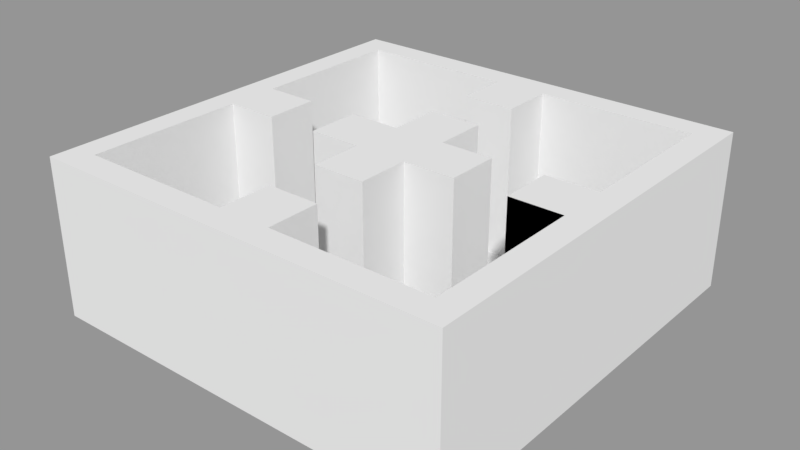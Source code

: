 # Source: muzeum.blend  (saved by Blender 2.77.0; exported with 4.5.12 LTS)
import bpy
from mathutils import Matrix  # noqa: F401  (used for matrix-valued properties, if any)

bpy.ops.wm.read_factory_settings(use_empty=True)
scene = bpy.context.scene
scene.name = 'Scene.001'

# ---- collections
col_collection_1 = bpy.data.collections.new('Collection 1'); scene.collection.children.link(col_collection_1)

# ---- meshes
me_plane_007 = bpy.data.meshes.new('Plane.007')
me_plane_007.from_pydata([(3.0, 0.5, 0.0), (-1.0, 0.5, 0.0), (0.0, 0.5, 0.0), (-1.0, -0.5, 0.0), (0.0, -0.5, 0.0), (3.0, -2.5, 0.0), (3.0, 1.0, 0.0), (3.5, -2.5, 0.0), (3.5, 0.5, 0.0), (3.5, 1.0, 0.0), (2.0, -2.5, 0.0), (3.0, -3.5, 0.0), (3.5, -3.5, 0.0), (3.0, -6.5, 0.0), (2.0, -3.5, 0.0), (0.0, -6.5, 0.0), (3.5, -6.5, 0.0), (3.5, -7.0, 0.0), (-1.0, -6.5, 0.0), (-4.0, -6.5, 0.0), (-4.0, -7.0, 0.0), (0.0, -5.5, 0.0), (-1.0, -5.5, 0.0), (-4.0, -3.5, 0.0), (-4.5, -7.0, 0.0), (-4.0, 0.5, 0.0), (-4.5, 0.5, 0.0), (-4.0, -2.5, 0.0), (-3.0, -3.5, 0.0), (-3.0, -2.5, 0.0), (-4.5, 1.0, 0.0), (-1.0, 0.5, 3.0), (0.0, 0.5, 3.0), (-1.0, -0.5, 3.0), (0.0, -0.5, 3.0), (3.0, 0.5, 3.0), (3.0, -2.5, 3.0), (3.5, -2.5, 3.0), (3.0, -3.5, 3.0), (3.0, -6.5, 3.0), (0.0, -6.5, 3.0), (-4.0, -6.5, 3.0), (-4.0, -7.0, 3.0), (-1.0, -6.5, 3.0), (0.0, -5.5, 3.0), (-1.0, -5.5, 3.0), (-4.0, 0.5, 3.0), (-4.5, 0.5, 3.0), (-4.0, -2.5, 3.0), (-3.0, -3.5, 3.0), (-3.0, -2.5, 3.0), (3.0, 1.0, 3.0), (2.0, -2.5, 3.0), (2.0, -3.5, 3.0), (3.5, -3.5, 3.0), (3.5, -6.5, 3.0), (3.5, -7.0, 3.0), (-4.0, -3.5, 3.0), (-4.5, -7.0, 3.0), (-4.5, 1.0, 3.0), (3.5, 1.0, 3.0), (3.5, -7.0, 0.0), (-4.0, -7.0, 0.0), (3.5, 0.5, 0.0), (-4.0, 0.5, 0.0), (3.0, 0.5, 3.0), (3.0, -2.5, 3.0), (3.5, 0.5, 3.0), (3.5, -2.5, 3.0), (3.5, 0.5, 3.0), (3.5, -2.5, 3.0), (3.0, 1.0, 3.0), (3.5, 1.0, 3.0), (3.0, 0.5, 3.0), (3.5, 0.5, 3.0), (3.0, 0.5, 3.0), (3.5, 0.5, 3.0), (3.0, 0.5, 3.0), (3.5, 0.5, 3.0), (3.0, -3.5, 3.0), (3.0, -6.5, 3.0), (3.5, -3.5, 3.0), (3.5, -6.5, 3.0), (-1.0, -6.5, 3.0), (-1.0, -5.5, 3.0), (0.0, -6.5, 3.0), (0.0, -5.5, 3.0), (-4.0, -7.0, 3.0), (3.5, -7.0, 3.0), (-4.0, -6.5, 3.0), (3.5, -6.5, 3.0)], [], [(0, 1, 2), (19, 20, 42, 41), (6, 0, 5), (6, 5, 7, 9), (9, 7, 8), (7, 5, 10), (10, 14, 53, 52), (12, 14, 11), (12, 11, 13, 16), (16, 13, 15), (15, 21, 22, 18, 19, 20, 17, 16), (26, 1, 31, 47), (20, 19, 23), (15, 13, 39, 40), (12, 7, 37, 54), (2, 1, 31, 32), (26, 25, 1), (32, 31, 33, 34), (37, 52, 53, 54), (47, 31, 35, 51, 59), (57, 46, 47, 58, 42), (46, 57, 48), (48, 57, 49, 50), (3, 4, 34, 33), (11, 14, 53, 38), (19, 18, 43, 41), (30, 26, 47, 59), (4, 2, 32, 34), (13, 16, 55, 39), (22, 21, 44, 45), (6, 30, 59, 51), (1, 3, 33, 31), (12, 16, 55, 54), (7, 9, 60, 37), (16, 17, 56, 55), (25, 26, 47, 46), (6, 9, 60, 51), (5, 0, 35, 36), (17, 20, 42, 56), (27, 25, 46, 48), (26, 24, 58, 47), (5, 7, 37, 36), (18, 22, 45, 43), (28, 29, 50, 49), (21, 15, 40, 44), (29, 27, 48, 50), (20, 23, 57, 42), (1, 0, 35, 31), (24, 20, 42, 58), (0, 6, 51, 35), (7, 10, 52, 37), (13, 11, 38, 39), (14, 12, 54, 53), (23, 28, 49, 57), (20, 17, 61, 62), (62, 61, 63, 64), (36, 35, 65, 66), (66, 65, 67, 68), (68, 67, 69, 70), (51, 60, 72, 71), (71, 72, 74, 73), (73, 74, 76, 75), (75, 76, 78, 77), (39, 38, 79, 80), (80, 79, 81, 82), (43, 45, 84, 83), (83, 84, 86, 85), (56, 42, 87, 88), (88, 87, 89, 90)])
me_plane_007.use_remesh_preserve_volume = False
me_plane_007.use_remesh_preserve_attributes = False
me_plane_007.use_mirror_vertex_groups = False
me_plane_007.update()
me_plane_005 = bpy.data.meshes.new('Plane.005')
me_plane_005.from_pydata([(-1.0, -0.5, 0.0), (0.0, 0.5, 0.0), (-2.0, -0.5, 0.0), (-2.0, 0.5, 0.0), (-1.0, -1.5, 0.0), (0.0, -1.5, 0.0), (0.0, -0.5, 0.0), (0.0, 1.5, 0.0), (1.0, -0.5, 0.0), (-1.0, 1.5, 0.0), (-1.0, 0.5, 0.0), (1.0, 0.5, 0.0), (-1.0, 0.5, 0.0), (1.0, 0.5, 0.0), (-1.0, 1.5, 0.0), (1.0, -0.5, 0.0), (0.0, -0.5, 0.0), (0.0, 1.5, 0.0), (0.0, -1.5, 0.0), (-1.0, -1.5, 0.0), (0.0, 0.5, 0.0), (-2.0, 0.5, 0.0), (-2.0, -0.5, 0.0), (-1.0, -0.5, 0.0), (-1.0, 0.5, 3.0), (-2.0, 0.5, 3.0), (-2.0, -0.5, 3.0), (-1.0, -0.5, 3.0), (0.0, 0.5, 3.0), (0.0, 1.5, 3.0), (-1.0, 1.5, 3.0), (1.0, 0.5, 3.0), (1.0, -0.5, 3.0), (-1.0, -1.5, 3.0), (0.0, -1.5, 3.0), (0.0, -0.5, 3.0)], [], [(0, 12, 1, 6), (1, 17, 7, 20), (6, 8, 15, 16), (12, 21, 3, 10), (6, 5, 4, 0), (0, 4, 19, 23), (1, 11, 8, 6), (2, 23, 27, 26), (20, 7, 29, 28), (12, 14, 17, 1), (9, 10, 24, 30), (15, 13, 31, 32), (0, 22, 21, 12), (10, 3, 25, 24), (8, 11, 13, 15), (14, 12, 10, 9), (21, 22, 2, 3), (11, 1, 20, 13), (4, 5, 18, 19), (5, 6, 16, 18), (22, 0, 23, 2), (17, 14, 9, 7), (27, 24, 25, 26), (24, 28, 29, 30), (28, 35, 32, 31), (35, 27, 33, 34), (27, 35, 28, 24), (23, 19, 33, 27), (16, 15, 32, 35), (7, 9, 30, 29), (3, 2, 26, 25), (18, 16, 35, 34), (19, 18, 34, 33), (13, 20, 28, 31)])
me_plane_005.use_remesh_preserve_volume = False
me_plane_005.use_remesh_preserve_attributes = False
me_plane_005.use_mirror_vertex_groups = False
me_plane_005.update()

# ---- objects
ob_plane_003 = bpy.data.objects.new('Plane.003', me_plane_007)
ob_plane_002 = bpy.data.objects.new('Plane.002', me_plane_005)

# ---- transforms, parenting, visibility, modifiers, constraints
ob_plane_003.location = (0.0, 3.0, 0.0)
ob_plane_003.lineart.crease_threshold = 0.0
ob_plane_002.location = (0.0, 0.0, 0.0)
ob_plane_002.lineart.crease_threshold = 0.0

# ---- collection membership
col_collection_1.objects.link(ob_plane_003)
col_collection_1.objects.link(ob_plane_002)

# ---- scene / render settings (as saved in the file)
scene.frame_start = 1; scene.frame_end = 250; scene.frame_set(1)
scene.render.engine = 'BLENDER_EEVEE_NEXT'
scene.render.image_settings.exr_codec = 'NONE'
scene.render.resolution_percentage = 50
scene.render.dither_intensity = 0.0
scene.render.simplify_subdivision_render = 0
scene.render.simplify_child_particles_render = 0.0
scene.cycles.use_denoising = False
scene.cycles.samples = 128
scene.cycles.sampling_pattern = 'TABULATED_SOBOL'
scene.cycles.light_sampling_threshold = 0.0
scene.cycles.use_adaptive_sampling = False
scene.cycles.use_light_tree = False
scene.cycles.blur_glossy = 0.0
scene.cycles.sample_clamp_indirect = 0.0
scene.view_settings.view_transform = 'Standard'
bpy.context.view_layer.update()

# ---- added for rendering (the .blend has no active camera and no usable light): camera, sun + grey world if the file has none
cam_auto = bpy.data.cameras.new('AutoCamera')
cam_auto.lens = 50.0
cam_auto.sensor_width = 36.0
cam_auto.clip_end = 1000.0
ob_auto_camera = bpy.data.objects.new('AutoCamera', cam_auto)
scene.collection.objects.link(ob_auto_camera)
ob_auto_camera.location = (10.3295, -12.9954, 10.1636)
ob_auto_camera.rotation_euler = (1.09748, -7.21219e-08, 0.694738)
scene.camera = ob_auto_camera
light_auto_sun = bpy.data.lights.new('AutoSun', 'SUN')
light_auto_sun.energy = 3.0
light_auto_sun.angle = 0.0523599
ob_auto_sun = bpy.data.objects.new('AutoSun', light_auto_sun)
scene.collection.objects.link(ob_auto_sun)
ob_auto_sun.rotation_euler = (0.872665, 0.174533, 0.523599)
if scene.world is None:
    world_auto = bpy.data.worlds.new('AutoWorld')
    world_auto.color = (0.3, 0.3, 0.3)
    scene.world = world_auto
bpy.context.view_layer.update()
